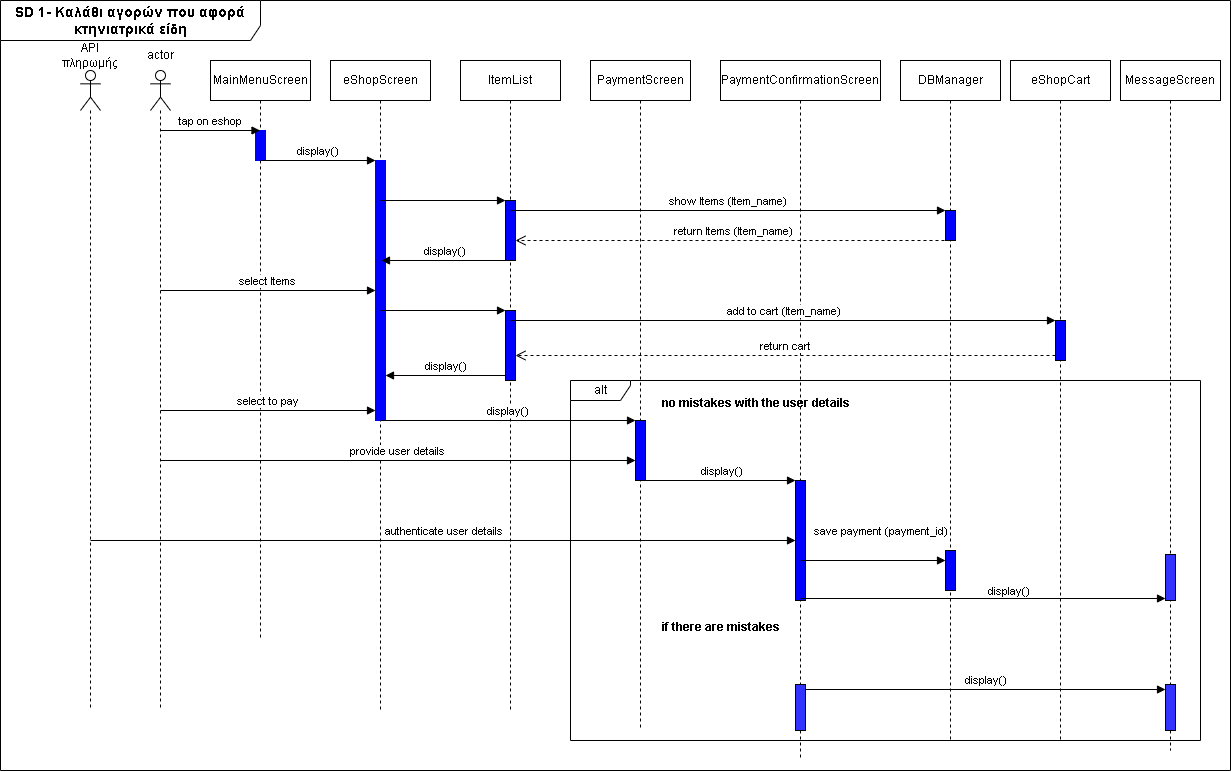

The diagram above was exported from draw.io. Its source (the exported page's mxGraphModel, read from the mxfile embedded in the PNG):
<mxGraphModel dx="2316" dy="764" grid="1" gridSize="10" guides="1" tooltips="1" connect="1" arrows="1" fold="1" page="1" pageScale="1" pageWidth="827" pageHeight="1169" math="0" shadow="0">
  <root>
    <mxCell id="0" />
    <mxCell id="1" parent="0" />
    <mxCell id="GWFYVoU88pxUAnFRdsqJ-6" value="eShopScreen" style="shape=umlLifeline;perimeter=lifelinePerimeter;whiteSpace=wrap;html=1;container=1;dropTarget=0;collapsible=0;recursiveResize=0;outlineConnect=0;portConstraint=eastwest;newEdgeStyle={&quot;curved&quot;:0,&quot;rounded&quot;:0};" parent="1" vertex="1">
      <mxGeometry x="210" y="70" width="100" height="650" as="geometry" />
    </mxCell>
    <mxCell id="GWFYVoU88pxUAnFRdsqJ-7" value="ItemList" style="shape=umlLifeline;perimeter=lifelinePerimeter;whiteSpace=wrap;html=1;container=1;dropTarget=0;collapsible=0;recursiveResize=0;outlineConnect=0;portConstraint=eastwest;newEdgeStyle={&quot;curved&quot;:0,&quot;rounded&quot;:0};" parent="1" vertex="1">
      <mxGeometry x="340" y="70" width="100" height="650" as="geometry" />
    </mxCell>
    <mxCell id="GWFYVoU88pxUAnFRdsqJ-8" value="PaymentScreen" style="shape=umlLifeline;perimeter=lifelinePerimeter;whiteSpace=wrap;html=1;container=1;dropTarget=0;collapsible=0;recursiveResize=0;outlineConnect=0;portConstraint=eastwest;newEdgeStyle={&quot;curved&quot;:0,&quot;rounded&quot;:0};" parent="1" vertex="1">
      <mxGeometry x="470" y="70" width="100" height="670" as="geometry" />
    </mxCell>
    <mxCell id="GWFYVoU88pxUAnFRdsqJ-9" value="PaymentConfirmationScreen" style="shape=umlLifeline;perimeter=lifelinePerimeter;whiteSpace=wrap;html=1;container=1;dropTarget=0;collapsible=0;recursiveResize=0;outlineConnect=0;portConstraint=eastwest;newEdgeStyle={&quot;curved&quot;:0,&quot;rounded&quot;:0};" parent="1" vertex="1">
      <mxGeometry x="600" y="70" width="160" height="700" as="geometry" />
    </mxCell>
    <mxCell id="GWFYVoU88pxUAnFRdsqJ-10" value="" style="shape=umlLifeline;perimeter=lifelinePerimeter;whiteSpace=wrap;html=1;container=1;dropTarget=0;collapsible=0;recursiveResize=0;outlineConnect=0;portConstraint=eastwest;newEdgeStyle={&quot;curved&quot;:0,&quot;rounded&quot;:0};participant=umlActor;" parent="1" vertex="1">
      <mxGeometry x="30" y="80" width="20" height="640" as="geometry" />
    </mxCell>
    <mxCell id="GWFYVoU88pxUAnFRdsqJ-12" value="" style="shape=umlLifeline;perimeter=lifelinePerimeter;whiteSpace=wrap;html=1;container=1;dropTarget=0;collapsible=0;recursiveResize=0;outlineConnect=0;portConstraint=eastwest;newEdgeStyle={&quot;curved&quot;:0,&quot;rounded&quot;:0};participant=umlActor;" parent="1" vertex="1">
      <mxGeometry x="-40" y="80" width="20" height="640" as="geometry" />
    </mxCell>
    <mxCell id="GWFYVoU88pxUAnFRdsqJ-13" value="API πληρωμής" style="text;strokeColor=none;align=center;fillColor=none;html=1;verticalAlign=middle;whiteSpace=wrap;rounded=0;" parent="1" vertex="1">
      <mxGeometry x="-60" y="50" width="60" height="30" as="geometry" />
    </mxCell>
    <mxCell id="GWFYVoU88pxUAnFRdsqJ-14" value="actor" style="text;strokeColor=none;align=center;fillColor=none;html=1;verticalAlign=middle;whiteSpace=wrap;rounded=0;" parent="1" vertex="1">
      <mxGeometry x="10" y="50" width="60" height="30" as="geometry" />
    </mxCell>
    <mxCell id="GWFYVoU88pxUAnFRdsqJ-18" value="DBManager" style="shape=umlLifeline;perimeter=lifelinePerimeter;whiteSpace=wrap;html=1;container=1;dropTarget=0;collapsible=0;recursiveResize=0;outlineConnect=0;portConstraint=eastwest;newEdgeStyle={&quot;curved&quot;:0,&quot;rounded&quot;:0};" parent="1" vertex="1">
      <mxGeometry x="780" y="70" width="100" height="680" as="geometry" />
    </mxCell>
    <mxCell id="GWFYVoU88pxUAnFRdsqJ-72" value="&lt;font style=&quot;font-size: 14px;&quot;&gt;&lt;b&gt;SD 1- Καλάθι αγορών που αφορά κτηνιατρικά είδη&lt;/b&gt;&lt;/font&gt;" style="shape=umlFrame;whiteSpace=wrap;html=1;pointerEvents=0;align=center;width=260;height=40;" parent="1" vertex="1">
      <mxGeometry x="-120" y="10" width="1230" height="770" as="geometry" />
    </mxCell>
    <mxCell id="GWFYVoU88pxUAnFRdsqJ-107" value="MessageScreen" style="shape=umlLifeline;perimeter=lifelinePerimeter;whiteSpace=wrap;html=1;container=1;dropTarget=0;collapsible=0;recursiveResize=0;outlineConnect=0;portConstraint=eastwest;newEdgeStyle={&quot;curved&quot;:0,&quot;rounded&quot;:0};" parent="1" vertex="1">
      <mxGeometry x="1000" y="70" width="100" height="690" as="geometry" />
    </mxCell>
    <mxCell id="GWFYVoU88pxUAnFRdsqJ-109" value="" style="html=1;points=[[0,0,0,0,5],[0,1,0,0,-5],[1,0,0,0,5],[1,1,0,0,-5]];perimeter=orthogonalPerimeter;outlineConnect=0;targetShapes=umlLifeline;portConstraint=eastwest;newEdgeStyle={&quot;curved&quot;:0,&quot;rounded&quot;:0};fillColor=#3333FF;" parent="GWFYVoU88pxUAnFRdsqJ-107" vertex="1">
      <mxGeometry x="45" y="494" width="10" height="46" as="geometry" />
    </mxCell>
    <mxCell id="gptLYGQ_jAn2yurDMYu2-1" value="MainMenuScreen" style="shape=umlLifeline;perimeter=lifelinePerimeter;whiteSpace=wrap;html=1;container=1;dropTarget=0;collapsible=0;recursiveResize=0;outlineConnect=0;portConstraint=eastwest;newEdgeStyle={&quot;curved&quot;:0,&quot;rounded&quot;:0};" vertex="1" parent="1">
      <mxGeometry x="90" y="70" width="100" height="580" as="geometry" />
    </mxCell>
    <mxCell id="gptLYGQ_jAn2yurDMYu2-2" value="" style="html=1;points=[[0,0,0,0,5],[0,1,0,0,-5],[1,0,0,0,5],[1,1,0,0,-5]];perimeter=orthogonalPerimeter;outlineConnect=0;targetShapes=umlLifeline;portConstraint=eastwest;newEdgeStyle={&quot;curved&quot;:0,&quot;rounded&quot;:0};strokeColor=#0000FF;fillColor=#0000FF;" vertex="1" parent="gptLYGQ_jAn2yurDMYu2-1">
      <mxGeometry x="45" y="70" width="10" height="30" as="geometry" />
    </mxCell>
    <mxCell id="gptLYGQ_jAn2yurDMYu2-3" value="tap on eshop" style="html=1;verticalAlign=bottom;endArrow=block;curved=0;rounded=0;" edge="1" parent="1" target="gptLYGQ_jAn2yurDMYu2-1">
      <mxGeometry width="80" relative="1" as="geometry">
        <mxPoint x="40" y="140" as="sourcePoint" />
        <mxPoint x="120" y="140" as="targetPoint" />
      </mxGeometry>
    </mxCell>
    <mxCell id="gptLYGQ_jAn2yurDMYu2-4" value="display()" style="html=1;verticalAlign=bottom;endArrow=block;curved=0;rounded=0;" edge="1" parent="1" target="gptLYGQ_jAn2yurDMYu2-5">
      <mxGeometry width="80" relative="1" as="geometry">
        <mxPoint x="140" y="170" as="sourcePoint" />
        <mxPoint x="220" y="170" as="targetPoint" />
      </mxGeometry>
    </mxCell>
    <mxCell id="gptLYGQ_jAn2yurDMYu2-5" value="" style="html=1;points=[[0,0,0,0,5],[0,1,0,0,-5],[1,0,0,0,5],[1,1,0,0,-5]];perimeter=orthogonalPerimeter;outlineConnect=0;targetShapes=umlLifeline;portConstraint=eastwest;newEdgeStyle={&quot;curved&quot;:0,&quot;rounded&quot;:0};strokeColor=#0000FF;fillColor=#0000FF;" vertex="1" parent="1">
      <mxGeometry x="255" y="170" width="10" height="260" as="geometry" />
    </mxCell>
    <mxCell id="gptLYGQ_jAn2yurDMYu2-6" value="" style="html=1;points=[[0,0,0,0,5],[0,1,0,0,-5],[1,0,0,0,5],[1,1,0,0,-5]];perimeter=orthogonalPerimeter;outlineConnect=0;targetShapes=umlLifeline;portConstraint=eastwest;newEdgeStyle={&quot;curved&quot;:0,&quot;rounded&quot;:0};fillColor=#0000FF;" vertex="1" parent="1">
      <mxGeometry x="385" y="210" width="10" height="60" as="geometry" />
    </mxCell>
    <mxCell id="gptLYGQ_jAn2yurDMYu2-7" value="" style="html=1;verticalAlign=bottom;endArrow=block;curved=0;rounded=0;" edge="1" parent="1" target="gptLYGQ_jAn2yurDMYu2-6">
      <mxGeometry width="80" relative="1" as="geometry">
        <mxPoint x="260" y="210" as="sourcePoint" />
        <mxPoint x="340" y="210" as="targetPoint" />
      </mxGeometry>
    </mxCell>
    <mxCell id="gptLYGQ_jAn2yurDMYu2-8" value="" style="html=1;points=[[0,0,0,0,5],[0,1,0,0,-5],[1,0,0,0,5],[1,1,0,0,-5]];perimeter=orthogonalPerimeter;outlineConnect=0;targetShapes=umlLifeline;portConstraint=eastwest;newEdgeStyle={&quot;curved&quot;:0,&quot;rounded&quot;:0};fillColor=#0000FF;" vertex="1" parent="1">
      <mxGeometry x="825" y="220" width="10" height="30" as="geometry" />
    </mxCell>
    <mxCell id="gptLYGQ_jAn2yurDMYu2-9" value="show Items (Item_name)" style="html=1;verticalAlign=bottom;endArrow=block;curved=0;rounded=0;" edge="1" parent="1" target="gptLYGQ_jAn2yurDMYu2-8">
      <mxGeometry width="80" relative="1" as="geometry">
        <mxPoint x="390" y="220" as="sourcePoint" />
        <mxPoint x="470" y="220" as="targetPoint" />
      </mxGeometry>
    </mxCell>
    <mxCell id="gptLYGQ_jAn2yurDMYu2-10" value="return Items (Item_name)" style="html=1;verticalAlign=bottom;endArrow=open;dashed=1;endSize=8;curved=0;rounded=0;" edge="1" parent="1" target="gptLYGQ_jAn2yurDMYu2-6">
      <mxGeometry relative="1" as="geometry">
        <mxPoint x="830" y="250" as="sourcePoint" />
        <mxPoint x="750" y="250" as="targetPoint" />
      </mxGeometry>
    </mxCell>
    <mxCell id="gptLYGQ_jAn2yurDMYu2-12" value="display()" style="html=1;verticalAlign=bottom;endArrow=block;curved=0;rounded=0;" edge="1" parent="1" source="gptLYGQ_jAn2yurDMYu2-6">
      <mxGeometry width="80" relative="1" as="geometry">
        <mxPoint x="385" y="269" as="sourcePoint" />
        <mxPoint x="261" y="270" as="targetPoint" />
      </mxGeometry>
    </mxCell>
    <mxCell id="gptLYGQ_jAn2yurDMYu2-13" value="select Items" style="html=1;verticalAlign=bottom;endArrow=block;curved=0;rounded=0;" edge="1" parent="1" target="gptLYGQ_jAn2yurDMYu2-5">
      <mxGeometry width="80" relative="1" as="geometry">
        <mxPoint x="40" y="300" as="sourcePoint" />
        <mxPoint x="120" y="300" as="targetPoint" />
      </mxGeometry>
    </mxCell>
    <mxCell id="gptLYGQ_jAn2yurDMYu2-14" value="eShopCart" style="shape=umlLifeline;perimeter=lifelinePerimeter;whiteSpace=wrap;html=1;container=1;dropTarget=0;collapsible=0;recursiveResize=0;outlineConnect=0;portConstraint=eastwest;newEdgeStyle={&quot;curved&quot;:0,&quot;rounded&quot;:0};" vertex="1" parent="1">
      <mxGeometry x="890" y="70" width="100" height="680" as="geometry" />
    </mxCell>
    <mxCell id="gptLYGQ_jAn2yurDMYu2-17" value="" style="html=1;points=[[0,0,0,0,5],[0,1,0,0,-5],[1,0,0,0,5],[1,1,0,0,-5]];perimeter=orthogonalPerimeter;outlineConnect=0;targetShapes=umlLifeline;portConstraint=eastwest;newEdgeStyle={&quot;curved&quot;:0,&quot;rounded&quot;:0};fillColor=#0000FF;" vertex="1" parent="gptLYGQ_jAn2yurDMYu2-14">
      <mxGeometry x="45" y="260" width="10" height="40" as="geometry" />
    </mxCell>
    <mxCell id="gptLYGQ_jAn2yurDMYu2-15" value="" style="html=1;points=[[0,0,0,0,5],[0,1,0,0,-5],[1,0,0,0,5],[1,1,0,0,-5]];perimeter=orthogonalPerimeter;outlineConnect=0;targetShapes=umlLifeline;portConstraint=eastwest;newEdgeStyle={&quot;curved&quot;:0,&quot;rounded&quot;:0};fillColor=#0000FF;" vertex="1" parent="1">
      <mxGeometry x="385" y="320" width="10" height="70" as="geometry" />
    </mxCell>
    <mxCell id="gptLYGQ_jAn2yurDMYu2-16" value="" style="html=1;verticalAlign=bottom;endArrow=block;curved=0;rounded=0;" edge="1" parent="1" target="gptLYGQ_jAn2yurDMYu2-15">
      <mxGeometry width="80" relative="1" as="geometry">
        <mxPoint x="260" y="320" as="sourcePoint" />
        <mxPoint x="340" y="320" as="targetPoint" />
      </mxGeometry>
    </mxCell>
    <mxCell id="gptLYGQ_jAn2yurDMYu2-19" value="add to cart (Item_name)" style="html=1;verticalAlign=bottom;endArrow=block;curved=0;rounded=0;" edge="1" parent="1" target="gptLYGQ_jAn2yurDMYu2-17">
      <mxGeometry width="80" relative="1" as="geometry">
        <mxPoint x="390" y="330" as="sourcePoint" />
        <mxPoint x="470" y="330" as="targetPoint" />
      </mxGeometry>
    </mxCell>
    <mxCell id="gptLYGQ_jAn2yurDMYu2-20" value="return cart" style="html=1;verticalAlign=bottom;endArrow=open;dashed=1;endSize=8;curved=0;rounded=0;exitX=0;exitY=1;exitDx=0;exitDy=-5;exitPerimeter=0;" edge="1" parent="1" source="gptLYGQ_jAn2yurDMYu2-17" target="gptLYGQ_jAn2yurDMYu2-15">
      <mxGeometry relative="1" as="geometry">
        <mxPoint x="930" y="360" as="sourcePoint" />
        <mxPoint x="850" y="360" as="targetPoint" />
      </mxGeometry>
    </mxCell>
    <mxCell id="gptLYGQ_jAn2yurDMYu2-22" value="display()" style="html=1;verticalAlign=bottom;endArrow=block;curved=0;rounded=0;exitX=0;exitY=1;exitDx=0;exitDy=-5;exitPerimeter=0;" edge="1" parent="1" source="gptLYGQ_jAn2yurDMYu2-15" target="gptLYGQ_jAn2yurDMYu2-5">
      <mxGeometry width="80" relative="1" as="geometry">
        <mxPoint x="290" y="410" as="sourcePoint" />
        <mxPoint x="370" y="410" as="targetPoint" />
      </mxGeometry>
    </mxCell>
    <mxCell id="gptLYGQ_jAn2yurDMYu2-23" value="select to pay" style="html=1;verticalAlign=bottom;endArrow=block;curved=0;rounded=0;" edge="1" parent="1" target="gptLYGQ_jAn2yurDMYu2-5">
      <mxGeometry width="80" relative="1" as="geometry">
        <mxPoint x="40" y="420" as="sourcePoint" />
        <mxPoint x="120" y="420" as="targetPoint" />
      </mxGeometry>
    </mxCell>
    <mxCell id="gptLYGQ_jAn2yurDMYu2-24" value="" style="html=1;points=[[0,0,0,0,5],[0,1,0,0,-5],[1,0,0,0,5],[1,1,0,0,-5]];perimeter=orthogonalPerimeter;outlineConnect=0;targetShapes=umlLifeline;portConstraint=eastwest;newEdgeStyle={&quot;curved&quot;:0,&quot;rounded&quot;:0};fillColor=#0000FF;" vertex="1" parent="1">
      <mxGeometry x="515" y="430" width="10" height="60" as="geometry" />
    </mxCell>
    <mxCell id="gptLYGQ_jAn2yurDMYu2-25" value="display()" style="html=1;verticalAlign=bottom;endArrow=block;curved=0;rounded=0;" edge="1" parent="1" target="gptLYGQ_jAn2yurDMYu2-24">
      <mxGeometry width="80" relative="1" as="geometry">
        <mxPoint x="260" y="430" as="sourcePoint" />
        <mxPoint x="340" y="430" as="targetPoint" />
      </mxGeometry>
    </mxCell>
    <mxCell id="gptLYGQ_jAn2yurDMYu2-26" value="provide user details" style="html=1;verticalAlign=bottom;endArrow=block;curved=0;rounded=0;" edge="1" parent="1">
      <mxGeometry width="80" relative="1" as="geometry">
        <mxPoint x="40" y="470" as="sourcePoint" />
        <mxPoint x="515" y="470" as="targetPoint" />
      </mxGeometry>
    </mxCell>
    <mxCell id="gptLYGQ_jAn2yurDMYu2-27" value="" style="html=1;points=[[0,0,0,0,5],[0,1,0,0,-5],[1,0,0,0,5],[1,1,0,0,-5]];perimeter=orthogonalPerimeter;outlineConnect=0;targetShapes=umlLifeline;portConstraint=eastwest;newEdgeStyle={&quot;curved&quot;:0,&quot;rounded&quot;:0};fillColor=#0000FF;" vertex="1" parent="1">
      <mxGeometry x="675" y="490" width="10" height="120" as="geometry" />
    </mxCell>
    <mxCell id="gptLYGQ_jAn2yurDMYu2-28" value="display()" style="html=1;verticalAlign=bottom;endArrow=block;curved=0;rounded=0;" edge="1" parent="1" target="gptLYGQ_jAn2yurDMYu2-27">
      <mxGeometry width="80" relative="1" as="geometry">
        <mxPoint x="525" y="490" as="sourcePoint" />
        <mxPoint x="605" y="490" as="targetPoint" />
      </mxGeometry>
    </mxCell>
    <mxCell id="gptLYGQ_jAn2yurDMYu2-29" value="authenticate user details" style="html=1;verticalAlign=bottom;endArrow=block;curved=0;rounded=0;" edge="1" parent="1" target="gptLYGQ_jAn2yurDMYu2-27">
      <mxGeometry width="80" relative="1" as="geometry">
        <mxPoint x="-30" y="550" as="sourcePoint" />
        <mxPoint x="50" y="550" as="targetPoint" />
      </mxGeometry>
    </mxCell>
    <mxCell id="gptLYGQ_jAn2yurDMYu2-30" value="alt" style="shape=umlFrame;whiteSpace=wrap;html=1;pointerEvents=0;width=60;height=20;" vertex="1" parent="1">
      <mxGeometry x="450" y="390" width="630" height="360" as="geometry" />
    </mxCell>
    <mxCell id="gptLYGQ_jAn2yurDMYu2-31" value="" style="html=1;points=[[0,0,0,0,5],[0,1,0,0,-5],[1,0,0,0,5],[1,1,0,0,-5]];perimeter=orthogonalPerimeter;outlineConnect=0;targetShapes=umlLifeline;portConstraint=eastwest;newEdgeStyle={&quot;curved&quot;:0,&quot;rounded&quot;:0};fillColor=#0000FF;" vertex="1" parent="1">
      <mxGeometry x="825" y="560" width="10" height="40" as="geometry" />
    </mxCell>
    <mxCell id="gptLYGQ_jAn2yurDMYu2-32" value="save payment (payment_id)" style="html=1;verticalAlign=bottom;endArrow=block;curved=0;rounded=0;" edge="1" parent="1" target="gptLYGQ_jAn2yurDMYu2-31">
      <mxGeometry x="0.1034" y="20" width="80" relative="1" as="geometry">
        <mxPoint x="680" y="570" as="sourcePoint" />
        <mxPoint x="760" y="570" as="targetPoint" />
        <mxPoint as="offset" />
      </mxGeometry>
    </mxCell>
    <mxCell id="gptLYGQ_jAn2yurDMYu2-36" value="display()" style="html=1;verticalAlign=bottom;endArrow=block;curved=0;rounded=0;" edge="1" parent="1">
      <mxGeometry x="0.1379" y="-2" width="80" relative="1" as="geometry">
        <mxPoint x="680" y="608" as="sourcePoint" />
        <mxPoint x="1045" y="608" as="targetPoint" />
        <mxPoint x="1" as="offset" />
      </mxGeometry>
    </mxCell>
    <mxCell id="gptLYGQ_jAn2yurDMYu2-37" value="no mistakes with the user details" style="text;align=center;fontStyle=1;verticalAlign=middle;spacingLeft=3;spacingRight=3;strokeColor=none;rotatable=0;points=[[0,0.5],[1,0.5]];portConstraint=eastwest;html=1;" vertex="1" parent="1">
      <mxGeometry x="595" y="400" width="80" height="26" as="geometry" />
    </mxCell>
    <mxCell id="gptLYGQ_jAn2yurDMYu2-38" value="if there are mistakes" style="text;align=center;fontStyle=1;verticalAlign=middle;spacingLeft=3;spacingRight=3;strokeColor=none;rotatable=0;points=[[0,0.5],[1,0.5]];portConstraint=eastwest;html=1;" vertex="1" parent="1">
      <mxGeometry x="560" y="624" width="80" height="26" as="geometry" />
    </mxCell>
    <mxCell id="gptLYGQ_jAn2yurDMYu2-39" value="" style="html=1;points=[[0,0,0,0,5],[0,1,0,0,-5],[1,0,0,0,5],[1,1,0,0,-5]];perimeter=orthogonalPerimeter;outlineConnect=0;targetShapes=umlLifeline;portConstraint=eastwest;newEdgeStyle={&quot;curved&quot;:0,&quot;rounded&quot;:0};fillColor=#3333FF;" vertex="1" parent="1">
      <mxGeometry x="1045" y="694" width="10" height="46" as="geometry" />
    </mxCell>
    <mxCell id="gptLYGQ_jAn2yurDMYu2-40" value="" style="html=1;points=[[0,0,0,0,5],[0,1,0,0,-5],[1,0,0,0,5],[1,1,0,0,-5]];perimeter=orthogonalPerimeter;outlineConnect=0;targetShapes=umlLifeline;portConstraint=eastwest;newEdgeStyle={&quot;curved&quot;:0,&quot;rounded&quot;:0};fillColor=#3333FF;" vertex="1" parent="1">
      <mxGeometry x="675" y="694" width="10" height="46" as="geometry" />
    </mxCell>
    <mxCell id="gptLYGQ_jAn2yurDMYu2-41" value="display()" style="html=1;verticalAlign=bottom;endArrow=block;curved=0;rounded=0;exitX=1;exitY=0;exitDx=0;exitDy=5;exitPerimeter=0;entryX=0;entryY=0;entryDx=0;entryDy=5;entryPerimeter=0;" edge="1" parent="1" source="gptLYGQ_jAn2yurDMYu2-40" target="gptLYGQ_jAn2yurDMYu2-39">
      <mxGeometry width="80" relative="1" as="geometry">
        <mxPoint x="700" y="700" as="sourcePoint" />
        <mxPoint x="780" y="700" as="targetPoint" />
      </mxGeometry>
    </mxCell>
  </root>
</mxGraphModel>